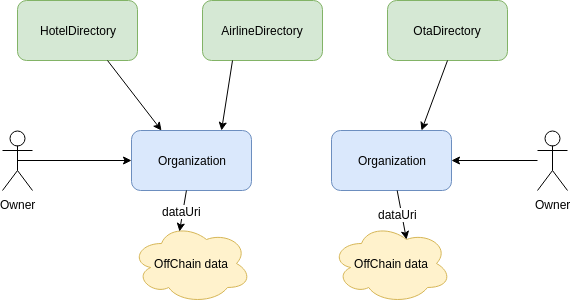

The diagram above was exported from draw.io. Its source (the exported page's mxGraphModel, read from the mxfile embedded in the PNG):
<mxGraphModel dx="1394" dy="810" grid="1" gridSize="10" guides="1" tooltips="1" connect="1" arrows="1" fold="1" page="1" pageScale="1" pageWidth="1169" pageHeight="827" math="0" shadow="0">
  <root>
    <mxCell id="0" />
    <mxCell id="1" parent="0" />
    <mxCell id="9ZOD8LiryeVZcGwydzvf-1" value="Organization" style="rounded=1;whiteSpace=wrap;html=1;fillColor=#dae8fc;strokeColor=#6c8ebf;" parent="1" vertex="1">
      <mxGeometry x="424" y="240" width="120" height="60" as="geometry" />
    </mxCell>
    <mxCell id="9ZOD8LiryeVZcGwydzvf-2" value="OffChain data" style="ellipse;shape=cloud;whiteSpace=wrap;html=1;fillColor=#fff2cc;strokeColor=#d6b656;" parent="1" vertex="1">
      <mxGeometry x="424" y="333" width="120" height="80" as="geometry" />
    </mxCell>
    <mxCell id="9ZOD8LiryeVZcGwydzvf-3" value="" style="endArrow=classic;html=1;entryX=0.4;entryY=0.1;entryDx=0;entryDy=0;entryPerimeter=0;" parent="1" source="9ZOD8LiryeVZcGwydzvf-1" target="9ZOD8LiryeVZcGwydzvf-2" edge="1">
      <mxGeometry width="50" height="50" relative="1" as="geometry">
        <mxPoint x="424" y="380" as="sourcePoint" />
        <mxPoint x="474" y="330" as="targetPoint" />
      </mxGeometry>
    </mxCell>
    <mxCell id="9ZOD8LiryeVZcGwydzvf-4" value="dataUri&lt;br&gt;" style="text;html=1;resizable=0;points=[];align=center;verticalAlign=middle;labelBackgroundColor=#ffffff;" parent="9ZOD8LiryeVZcGwydzvf-3" vertex="1" connectable="0">
      <mxGeometry x="-0.3818" y="-2" relative="1" as="geometry">
        <mxPoint x="-0.5" y="8.5" as="offset" />
      </mxGeometry>
    </mxCell>
    <mxCell id="9ZOD8LiryeVZcGwydzvf-5" value="HotelDirectory" style="rounded=1;whiteSpace=wrap;html=1;fillColor=#d5e8d4;strokeColor=#82b366;" parent="1" vertex="1">
      <mxGeometry x="310" y="110" width="120" height="60" as="geometry" />
    </mxCell>
    <mxCell id="9ZOD8LiryeVZcGwydzvf-6" value="AirlineDirectory" style="rounded=1;whiteSpace=wrap;html=1;fillColor=#d5e8d4;strokeColor=#82b366;" parent="1" vertex="1">
      <mxGeometry x="495" y="110" width="120" height="60" as="geometry" />
    </mxCell>
    <mxCell id="9ZOD8LiryeVZcGwydzvf-7" value="OtaDirectory" style="rounded=1;whiteSpace=wrap;html=1;fillColor=#d5e8d4;strokeColor=#82b366;" parent="1" vertex="1">
      <mxGeometry x="680" y="110" width="120" height="60" as="geometry" />
    </mxCell>
    <mxCell id="9ZOD8LiryeVZcGwydzvf-8" value="Organization" style="rounded=1;whiteSpace=wrap;html=1;fillColor=#dae8fc;strokeColor=#6c8ebf;" parent="1" vertex="1">
      <mxGeometry x="624" y="240" width="120" height="60" as="geometry" />
    </mxCell>
    <mxCell id="9ZOD8LiryeVZcGwydzvf-9" value="OffChain data" style="ellipse;shape=cloud;whiteSpace=wrap;html=1;fillColor=#fff2cc;strokeColor=#d6b656;" parent="1" vertex="1">
      <mxGeometry x="624" y="333" width="120" height="80" as="geometry" />
    </mxCell>
    <mxCell id="9ZOD8LiryeVZcGwydzvf-10" value="" style="endArrow=classic;html=1;entryX=0.625;entryY=0.2;entryDx=0;entryDy=0;entryPerimeter=0;" parent="1" source="9ZOD8LiryeVZcGwydzvf-8" target="9ZOD8LiryeVZcGwydzvf-9" edge="1">
      <mxGeometry width="50" height="50" relative="1" as="geometry">
        <mxPoint x="624" y="380" as="sourcePoint" />
        <mxPoint x="674" y="330" as="targetPoint" />
      </mxGeometry>
    </mxCell>
    <mxCell id="9ZOD8LiryeVZcGwydzvf-11" value="dataUri&lt;br&gt;" style="text;html=1;resizable=0;points=[];align=center;verticalAlign=middle;labelBackgroundColor=#ffffff;" parent="9ZOD8LiryeVZcGwydzvf-10" vertex="1" connectable="0">
      <mxGeometry x="-0.3818" y="-2" relative="1" as="geometry">
        <mxPoint x="-0.5" y="8.5" as="offset" />
      </mxGeometry>
    </mxCell>
    <mxCell id="9ZOD8LiryeVZcGwydzvf-12" value="" style="endArrow=classic;html=1;entryX=0.25;entryY=0;entryDx=0;entryDy=0;exitX=0.75;exitY=1;exitDx=0;exitDy=0;" parent="1" source="9ZOD8LiryeVZcGwydzvf-5" target="9ZOD8LiryeVZcGwydzvf-1" edge="1">
      <mxGeometry width="50" height="50" relative="1" as="geometry">
        <mxPoint x="310" y="480" as="sourcePoint" />
        <mxPoint x="360" y="430" as="targetPoint" />
      </mxGeometry>
    </mxCell>
    <mxCell id="9ZOD8LiryeVZcGwydzvf-13" value="" style="endArrow=classic;html=1;exitX=0.25;exitY=1;exitDx=0;exitDy=0;entryX=0.75;entryY=0;entryDx=0;entryDy=0;" parent="1" source="9ZOD8LiryeVZcGwydzvf-6" target="9ZOD8LiryeVZcGwydzvf-1" edge="1">
      <mxGeometry width="50" height="50" relative="1" as="geometry">
        <mxPoint x="310" y="480" as="sourcePoint" />
        <mxPoint x="360" y="430" as="targetPoint" />
      </mxGeometry>
    </mxCell>
    <mxCell id="9ZOD8LiryeVZcGwydzvf-14" value="" style="endArrow=classic;html=1;entryX=0.75;entryY=0;entryDx=0;entryDy=0;exitX=0.5;exitY=1;exitDx=0;exitDy=0;" parent="1" source="9ZOD8LiryeVZcGwydzvf-7" target="9ZOD8LiryeVZcGwydzvf-8" edge="1">
      <mxGeometry width="50" height="50" relative="1" as="geometry">
        <mxPoint x="310" y="480" as="sourcePoint" />
        <mxPoint x="360" y="430" as="targetPoint" />
      </mxGeometry>
    </mxCell>
    <mxCell id="9ZOD8LiryeVZcGwydzvf-18" style="edgeStyle=orthogonalEdgeStyle;rounded=0;orthogonalLoop=1;jettySize=auto;html=1;exitX=0.5;exitY=0.5;exitDx=0;exitDy=0;exitPerimeter=0;entryX=0;entryY=0.5;entryDx=0;entryDy=0;" parent="1" source="9ZOD8LiryeVZcGwydzvf-15" target="9ZOD8LiryeVZcGwydzvf-1" edge="1">
      <mxGeometry relative="1" as="geometry" />
    </mxCell>
    <mxCell id="9ZOD8LiryeVZcGwydzvf-15" value="Owner&lt;br&gt;" style="shape=umlActor;verticalLabelPosition=bottom;labelBackgroundColor=#ffffff;verticalAlign=top;html=1;outlineConnect=0;" parent="1" vertex="1">
      <mxGeometry x="295" y="240" width="30" height="60" as="geometry" />
    </mxCell>
    <mxCell id="9ZOD8LiryeVZcGwydzvf-20" style="edgeStyle=orthogonalEdgeStyle;rounded=0;orthogonalLoop=1;jettySize=auto;html=1;entryX=1;entryY=0.5;entryDx=0;entryDy=0;" parent="1" source="9ZOD8LiryeVZcGwydzvf-19" target="9ZOD8LiryeVZcGwydzvf-8" edge="1">
      <mxGeometry relative="1" as="geometry" />
    </mxCell>
    <mxCell id="9ZOD8LiryeVZcGwydzvf-19" value="Owner&lt;br&gt;" style="shape=umlActor;verticalLabelPosition=bottom;labelBackgroundColor=#ffffff;verticalAlign=top;html=1;outlineConnect=0;" parent="1" vertex="1">
      <mxGeometry x="830" y="240" width="30" height="60" as="geometry" />
    </mxCell>
  </root>
</mxGraphModel>